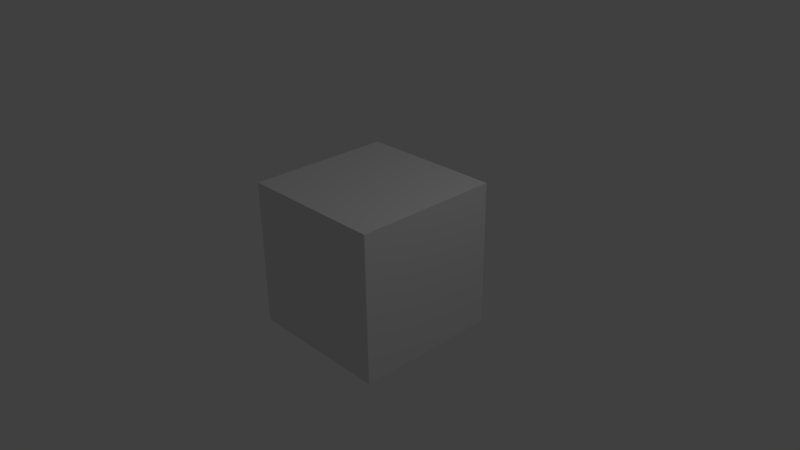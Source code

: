 # Source: animatic.blend  (saved by Blender 2.64.2; exported with 4.5.12 LTS)
import bpy
from mathutils import Matrix  # noqa: F401  (used for matrix-valued properties, if any)

bpy.ops.wm.read_factory_settings(use_empty=True)
scene = bpy.context.scene
scene.name = 'Scene'

# ---- collections
col_collection_1 = bpy.data.collections.new('Collection 1'); scene.collection.children.link(col_collection_1)

# ---- materials (node trees are filled in below, after node groups)
mat_material = bpy.data.materials.new('Material')
mat_material.alpha_threshold = 0.0
mat_material.use_transparent_shadow = False
mat_material.roughness = 0.5
mat_material.line_color = (0.0, 0.0, 0.0, 1.0)

# ---- material node trees

# ---- world
world_world = bpy.data.worlds.new('World'); scene.world = world_world
world_world.color = (0.05088, 0.05088, 0.05088)
world_world.use_sun_shadow = False
world_world.sun_shadow_jitter_overblur = 0.0
world_world.cycles.sampling_method = 'MANUAL'
world_world.cycles.sample_map_resolution = 256

# ---- cameras
cam_camera = bpy.data.cameras.new('Camera')
cam_camera.clip_end = 100.0
cam_camera.lens = 35.0
cam_camera.sensor_width = 32.0
cam_camera.sensor_height = 18.0
cam_camera.ortho_scale = 7.314
cam_camera.dof.focus_distance = 0.0
cam_camera.dof.aperture_fstop = 128.0

# ---- lights
light_lamp = bpy.data.lights.new('Lamp', 'POINT')
light_lamp.transmission_factor = 0.0
light_lamp.cutoff_distance = 30.0
light_lamp.energy = 100.0
light_lamp.shadow_buffer_clip_start = 1.001
light_lamp.shadow_soft_size = 1.0
light_lamp.shadow_maximum_resolution = 0.006
light_lamp.use_absolute_resolution = True
light_lamp.cycles.use_multiple_importance_sampling = False

# ---- meshes
me_cube = bpy.data.meshes.new('Cube')
me_cube.from_pydata([(1.0, 1.0, -1.0), (1.0, -1.0, -1.0), (-1.0, -1.0, -1.0), (-1.0, 1.0, -1.0), (1.0, 1.0, 1.0), (1.0, -1.0, 1.0), (-1.0, -1.0, 1.0), (-1.0, 1.0, 1.0)], [], [(0, 1, 2, 3), (4, 7, 6, 5), (0, 4, 5, 1), (1, 5, 6, 2), (2, 6, 7, 3), (4, 0, 3, 7)])
me_cube.materials.append(mat_material)
me_cube.use_remesh_preserve_volume = False
me_cube.use_remesh_preserve_attributes = False
me_cube.use_mirror_vertex_groups = False
me_cube.update()

# ---- objects
ob_cube = bpy.data.objects.new('Cube', me_cube)
ob_lamp = bpy.data.objects.new('Lamp', light_lamp)
ob_camera = bpy.data.objects.new('Camera', cam_camera)

# ---- transforms, parenting, visibility, modifiers, constraints
ob_cube.location = (0.0, 0.0, 0.0)
ob_cube.lock_rotations_4d = False
ob_cube.empty_display_type = 'ARROWS'
ob_cube.lineart.crease_threshold = 0.0
ob_lamp.location = (4.076, 1.005, 5.904)
ob_lamp.rotation_euler = (0.6503, 0.05522, 1.866)
ob_lamp.lock_rotations_4d = False
ob_lamp.empty_display_type = 'ARROWS'
ob_lamp.color = (0.0, 0.0, 0.0, 0.0)
ob_lamp.lineart.crease_threshold = 0.0
ob_camera.location = (7.481, -6.508, 5.344)
ob_camera.rotation_euler = (1.109, 0.01082, 0.8149)
ob_camera.lock_rotations_4d = False
ob_camera.empty_display_type = 'ARROWS'
ob_camera.color = (0.0, 0.0, 0.0, 0.0)
ob_camera.display_type = 'WIRE'
ob_camera.lineart.crease_threshold = 0.0

# ---- collection membership
col_collection_1.objects.link(ob_cube)
col_collection_1.objects.link(ob_lamp)
col_collection_1.objects.link(ob_camera)

# ---- scene / render settings (as saved in the file)
scene.camera = ob_camera
scene.frame_start = 1; scene.frame_end = 300; scene.frame_set(28)
scene.render.engine = 'BLENDER_EEVEE_NEXT'
scene.render.image_settings.color_mode = 'RGB'
scene.render.image_settings.compression = 90
scene.render.resolution_percentage = 50
scene.render.dither_intensity = 0.0
scene.render.bake_margin = 2
scene.render.bake_bias = 0.0
scene.cycles.use_denoising = False
scene.cycles.samples = 10
scene.cycles.sampling_pattern = 'TABULATED_SOBOL'
scene.cycles.light_sampling_threshold = 0.0
scene.cycles.use_adaptive_sampling = False
scene.cycles.use_light_tree = False
scene.cycles.blur_glossy = 0.0
scene.cycles.volume_bounces = 1
scene.cycles.pixel_filter_type = 'GAUSSIAN'
scene.cycles.sample_clamp_indirect = 0.0
scene.view_settings.view_transform = 'Standard'
bpy.context.view_layer.update()
